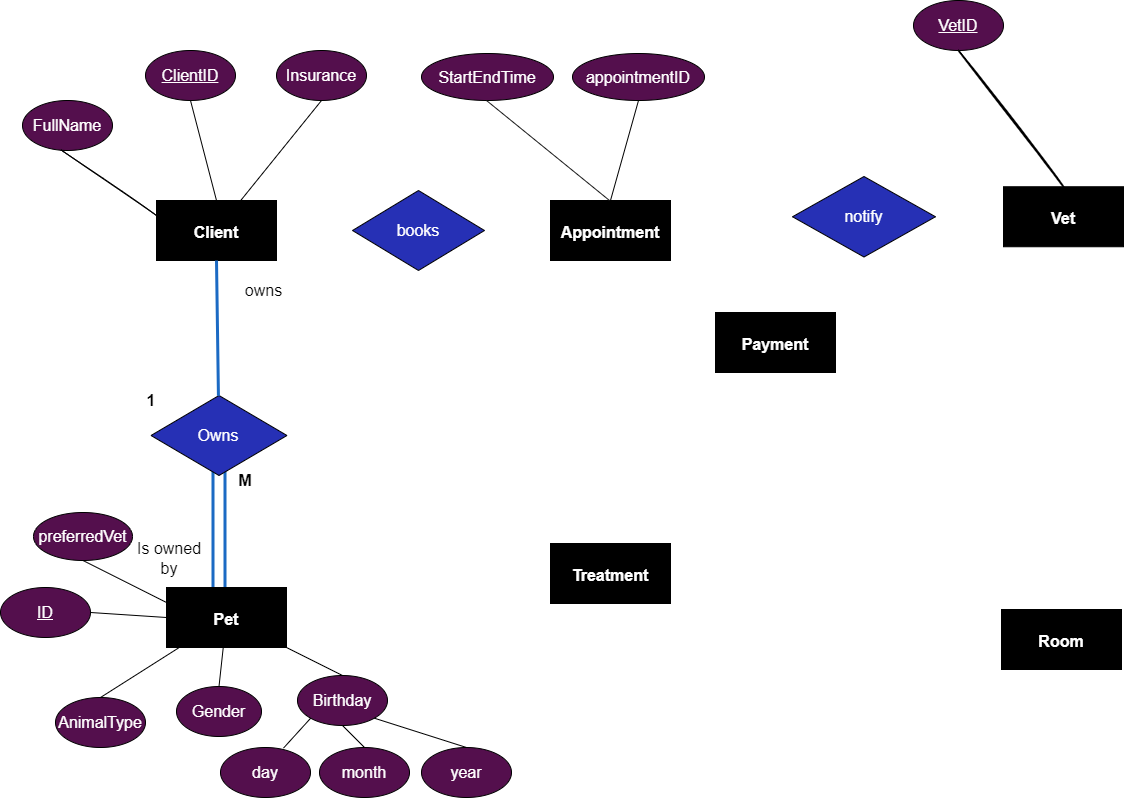

The diagram above was exported from draw.io. Its source (the exported page's mxGraphModel, read from the mxfile embedded in the PNG):
<mxGraphModel dx="2153" dy="657" grid="1" gridSize="11" guides="1" tooltips="1" connect="1" arrows="1" fold="1" page="1" pageScale="1" pageWidth="850" pageHeight="1100" math="0" shadow="0">
  <root>
    <mxCell id="0" />
    <mxCell id="1" parent="0" />
    <mxCell id="-Pdo_XP7V7v2sX6zvvrD-54" value="" style="shape=partialRectangle;whiteSpace=wrap;html=1;bottom=0;top=0;fillColor=none;fontSize=16;fontColor=#0F0FAB;strokeColor=#1B6AC4;perimeterSpacing=1;labelBorderColor=none;strokeWidth=3;" vertex="1" parent="1">
      <mxGeometry x="-117.5" y="605" width="12" height="143" as="geometry" />
    </mxCell>
    <mxCell id="-Pdo_XP7V7v2sX6zvvrD-6" value="&lt;h1&gt;&lt;b&gt;&lt;font style=&quot;font-size: 16px&quot;&gt;Appointment&lt;/font&gt;&lt;/b&gt;&lt;/h1&gt;" style="rounded=0;whiteSpace=wrap;html=1;fillColor=#000000;fontColor=#FFFFFF;" vertex="1" parent="1">
      <mxGeometry x="220" y="350" width="120" height="60" as="geometry" />
    </mxCell>
    <mxCell id="-Pdo_XP7V7v2sX6zvvrD-7" value="&lt;h1&gt;&lt;span style=&quot;font-size: 16px&quot;&gt;Vet&lt;/span&gt;&lt;/h1&gt;" style="rounded=0;whiteSpace=wrap;html=1;fillColor=#000000;fontColor=#FFFFFF;" vertex="1" parent="1">
      <mxGeometry x="673" y="336.25" width="120" height="60" as="geometry" />
    </mxCell>
    <mxCell id="-Pdo_XP7V7v2sX6zvvrD-8" value="&lt;h1&gt;&lt;b&gt;&lt;font style=&quot;font-size: 16px&quot;&gt;Room&lt;/font&gt;&lt;/b&gt;&lt;/h1&gt;" style="rounded=0;whiteSpace=wrap;html=1;fillColor=#000000;fontColor=#FFFFFF;" vertex="1" parent="1">
      <mxGeometry x="671" y="759" width="120" height="60" as="geometry" />
    </mxCell>
    <mxCell id="-Pdo_XP7V7v2sX6zvvrD-9" value="&lt;h1&gt;&lt;span style=&quot;font-size: 16px&quot;&gt;Pet&lt;/span&gt;&lt;/h1&gt;" style="rounded=0;whiteSpace=wrap;html=1;fillColor=#000000;fontColor=#FFFFFF;" vertex="1" parent="1">
      <mxGeometry x="-164" y="737" width="120" height="60" as="geometry" />
    </mxCell>
    <mxCell id="-Pdo_XP7V7v2sX6zvvrD-10" value="&lt;h1&gt;&lt;span style=&quot;font-size: 16px&quot;&gt;Client&lt;/span&gt;&lt;/h1&gt;" style="rounded=0;whiteSpace=wrap;html=1;fillColor=#000000;fontColor=#FFFFFF;" vertex="1" parent="1">
      <mxGeometry x="-174" y="350" width="120" height="60" as="geometry" />
    </mxCell>
    <mxCell id="-Pdo_XP7V7v2sX6zvvrD-11" value="&lt;h1&gt;&lt;span style=&quot;font-size: 16px&quot;&gt;Treatment&lt;/span&gt;&lt;/h1&gt;" style="rounded=0;whiteSpace=wrap;html=1;fillColor=#000000;fontColor=#FFFFFF;" vertex="1" parent="1">
      <mxGeometry x="220" y="693" width="120" height="60" as="geometry" />
    </mxCell>
    <mxCell id="-Pdo_XP7V7v2sX6zvvrD-12" value="&lt;h1&gt;&lt;span style=&quot;font-size: 16px&quot;&gt;Payment&lt;/span&gt;&lt;/h1&gt;" style="rounded=0;whiteSpace=wrap;html=1;fillColor=#000000;fontColor=#FFFFFF;" vertex="1" parent="1">
      <mxGeometry x="385" y="462" width="120" height="60" as="geometry" />
    </mxCell>
    <mxCell id="-Pdo_XP7V7v2sX6zvvrD-13" value="FullName" style="ellipse;whiteSpace=wrap;html=1;fontSize=16;fontColor=#FFFFFF;fillColor=#540F4D;" vertex="1" parent="1">
      <mxGeometry x="-308" y="250" width="90" height="50" as="geometry" />
    </mxCell>
    <mxCell id="-Pdo_XP7V7v2sX6zvvrD-14" value="&lt;u&gt;ClientID&lt;/u&gt;" style="ellipse;whiteSpace=wrap;html=1;fontSize=16;fontColor=#FFFFFF;fillColor=#540F4D;" vertex="1" parent="1">
      <mxGeometry x="-185" y="200" width="90" height="50" as="geometry" />
    </mxCell>
    <mxCell id="-Pdo_XP7V7v2sX6zvvrD-15" value="" style="endArrow=none;html=1;rounded=0;fontSize=16;fontColor=#FFFFFF;entryX=0.5;entryY=1;entryDx=0;entryDy=0;exitX=0.5;exitY=0;exitDx=0;exitDy=0;" edge="1" parent="1" source="-Pdo_XP7V7v2sX6zvvrD-10" target="-Pdo_XP7V7v2sX6zvvrD-14">
      <mxGeometry width="50" height="50" relative="1" as="geometry">
        <mxPoint x="380" y="430" as="sourcePoint" />
        <mxPoint x="430" y="380" as="targetPoint" />
      </mxGeometry>
    </mxCell>
    <mxCell id="-Pdo_XP7V7v2sX6zvvrD-16" value="" style="endArrow=none;html=1;fontSize=16;fontColor=#FFFFFF;entryX=0.427;entryY=0.988;entryDx=0;entryDy=0;entryPerimeter=0;exitX=0;exitY=0.25;exitDx=0;exitDy=0;rounded=0;jumpSize=6;endSize=10;sketch=1;" edge="1" parent="1" source="-Pdo_XP7V7v2sX6zvvrD-10" target="-Pdo_XP7V7v2sX6zvvrD-13">
      <mxGeometry width="50" height="50" relative="1" as="geometry">
        <mxPoint x="40" y="280" as="sourcePoint" />
        <mxPoint x="90" y="230" as="targetPoint" />
      </mxGeometry>
    </mxCell>
    <mxCell id="-Pdo_XP7V7v2sX6zvvrD-18" value="Insurance" style="ellipse;whiteSpace=wrap;html=1;fontSize=16;fontColor=#FFFFFF;fillColor=#540F4D;" vertex="1" parent="1">
      <mxGeometry x="-54" y="200" width="90" height="50" as="geometry" />
    </mxCell>
    <mxCell id="-Pdo_XP7V7v2sX6zvvrD-19" value="" style="endArrow=none;html=1;fontSize=16;fontColor=#FFFFFF;entryX=0.5;entryY=1;entryDx=0;entryDy=0;rounded=0;jumpSize=6;endSize=6;sketch=0;" edge="1" parent="1" source="-Pdo_XP7V7v2sX6zvvrD-10" target="-Pdo_XP7V7v2sX6zvvrD-18">
      <mxGeometry width="50" height="50" relative="1" as="geometry">
        <mxPoint x="310" y="255.6" as="sourcePoint" />
        <mxPoint x="258.42999999999995" y="199.99999999999997" as="targetPoint" />
        <Array as="points" />
      </mxGeometry>
    </mxCell>
    <mxCell id="-Pdo_XP7V7v2sX6zvvrD-20" value="AnimalType" style="ellipse;whiteSpace=wrap;html=1;fontSize=16;fontColor=#FFFFFF;fillColor=#540F4D;" vertex="1" parent="1">
      <mxGeometry x="-275" y="847" width="90" height="50" as="geometry" />
    </mxCell>
    <mxCell id="-Pdo_XP7V7v2sX6zvvrD-22" value="" style="endArrow=none;html=1;rounded=0;sketch=0;fontSize=16;fontColor=#FFFFFF;endSize=10;jumpSize=6;exitX=0.5;exitY=0;exitDx=0;exitDy=0;" edge="1" parent="1" source="-Pdo_XP7V7v2sX6zvvrD-20" target="-Pdo_XP7V7v2sX6zvvrD-9">
      <mxGeometry width="50" height="50" relative="1" as="geometry">
        <mxPoint x="60" y="560" as="sourcePoint" />
        <mxPoint x="110" y="510" as="targetPoint" />
      </mxGeometry>
    </mxCell>
    <mxCell id="-Pdo_XP7V7v2sX6zvvrD-23" value="Gender" style="ellipse;whiteSpace=wrap;html=1;fontSize=16;fontColor=#FFFFFF;fillColor=#540F4D;" vertex="1" parent="1">
      <mxGeometry x="-154" y="836" width="85" height="50" as="geometry" />
    </mxCell>
    <mxCell id="-Pdo_XP7V7v2sX6zvvrD-24" value="Owns" style="rhombus;whiteSpace=wrap;html=1;fontSize=16;fontColor=#FFFFFF;fillColor=#2630B5;" vertex="1" parent="1">
      <mxGeometry x="-179.5" y="545" width="136" height="80" as="geometry" />
    </mxCell>
    <mxCell id="-Pdo_XP7V7v2sX6zvvrD-25" value="" style="endArrow=none;html=1;rounded=0;sketch=0;fontSize=16;fontColor=#FFFFFF;endSize=10;jumpSize=6;exitX=0.5;exitY=0;exitDx=0;exitDy=0;" edge="1" parent="1" source="-Pdo_XP7V7v2sX6zvvrD-23" target="-Pdo_XP7V7v2sX6zvvrD-9">
      <mxGeometry width="50" height="50" relative="1" as="geometry">
        <mxPoint x="105" y="560" as="sourcePoint" />
        <mxPoint x="155" y="510" as="targetPoint" />
      </mxGeometry>
    </mxCell>
    <mxCell id="-Pdo_XP7V7v2sX6zvvrD-26" value="Birthday" style="ellipse;whiteSpace=wrap;html=1;fontSize=16;fontColor=#FFFFFF;fillColor=#540F4D;" vertex="1" parent="1">
      <mxGeometry x="-33" y="825" width="90" height="50" as="geometry" />
    </mxCell>
    <mxCell id="-Pdo_XP7V7v2sX6zvvrD-27" value="day" style="ellipse;whiteSpace=wrap;html=1;fontSize=16;fontColor=#FFFFFF;fillColor=#540F4D;" vertex="1" parent="1">
      <mxGeometry x="-110" y="897" width="90" height="50" as="geometry" />
    </mxCell>
    <mxCell id="-Pdo_XP7V7v2sX6zvvrD-28" value="month" style="ellipse;whiteSpace=wrap;html=1;fontSize=16;fontColor=#FFFFFF;fillColor=#540F4D;" vertex="1" parent="1">
      <mxGeometry x="-11" y="897" width="90" height="50" as="geometry" />
    </mxCell>
    <mxCell id="-Pdo_XP7V7v2sX6zvvrD-29" value="year" style="ellipse;whiteSpace=wrap;html=1;fontSize=16;fontColor=#FFFFFF;fillColor=#540F4D;" vertex="1" parent="1">
      <mxGeometry x="91" y="897" width="90" height="50" as="geometry" />
    </mxCell>
    <mxCell id="-Pdo_XP7V7v2sX6zvvrD-30" value="" style="endArrow=none;html=1;rounded=0;sketch=0;fontSize=16;fontColor=#FFFFFF;endSize=10;jumpSize=6;exitX=1;exitY=1;exitDx=0;exitDy=0;entryX=0.5;entryY=0;entryDx=0;entryDy=0;" edge="1" parent="1" source="-Pdo_XP7V7v2sX6zvvrD-9" target="-Pdo_XP7V7v2sX6zvvrD-26">
      <mxGeometry width="50" height="50" relative="1" as="geometry">
        <mxPoint x="220" y="534" as="sourcePoint" />
        <mxPoint x="270" y="484" as="targetPoint" />
      </mxGeometry>
    </mxCell>
    <mxCell id="-Pdo_XP7V7v2sX6zvvrD-31" value="" style="endArrow=none;html=1;rounded=0;sketch=0;fontSize=16;fontColor=#FFFFFF;endSize=10;jumpSize=6;exitX=0.7;exitY=0.012;exitDx=0;exitDy=0;exitPerimeter=0;entryX=0;entryY=1;entryDx=0;entryDy=0;" edge="1" parent="1" source="-Pdo_XP7V7v2sX6zvvrD-27" target="-Pdo_XP7V7v2sX6zvvrD-26">
      <mxGeometry width="50" height="50" relative="1" as="geometry">
        <mxPoint x="198" y="677" as="sourcePoint" />
        <mxPoint x="248" y="627" as="targetPoint" />
      </mxGeometry>
    </mxCell>
    <mxCell id="-Pdo_XP7V7v2sX6zvvrD-32" value="" style="endArrow=none;html=1;rounded=0;sketch=0;fontSize=16;fontColor=#FFFFFF;endSize=10;jumpSize=6;exitX=0.5;exitY=0;exitDx=0;exitDy=0;entryX=0.5;entryY=1;entryDx=0;entryDy=0;" edge="1" parent="1" source="-Pdo_XP7V7v2sX6zvvrD-28" target="-Pdo_XP7V7v2sX6zvvrD-26">
      <mxGeometry width="50" height="50" relative="1" as="geometry">
        <mxPoint x="242" y="655" as="sourcePoint" />
        <mxPoint x="292" y="605" as="targetPoint" />
      </mxGeometry>
    </mxCell>
    <mxCell id="-Pdo_XP7V7v2sX6zvvrD-33" value="" style="endArrow=none;html=1;rounded=0;sketch=0;fontSize=16;fontColor=#FFFFFF;endSize=10;jumpSize=6;entryX=1;entryY=1;entryDx=0;entryDy=0;exitX=0.5;exitY=0;exitDx=0;exitDy=0;" edge="1" parent="1" source="-Pdo_XP7V7v2sX6zvvrD-29" target="-Pdo_XP7V7v2sX6zvvrD-26">
      <mxGeometry width="50" height="50" relative="1" as="geometry">
        <mxPoint x="341" y="644" as="sourcePoint" />
        <mxPoint x="391" y="594" as="targetPoint" />
      </mxGeometry>
    </mxCell>
    <mxCell id="-Pdo_XP7V7v2sX6zvvrD-34" value="&lt;u&gt;ID&lt;/u&gt;" style="ellipse;whiteSpace=wrap;html=1;fontSize=16;fontColor=#FFFFFF;fillColor=#540F4D;direction=west;" vertex="1" parent="1">
      <mxGeometry x="-330" y="737" width="90" height="50" as="geometry" />
    </mxCell>
    <mxCell id="-Pdo_XP7V7v2sX6zvvrD-35" value="" style="endArrow=none;html=1;rounded=0;sketch=0;fontSize=16;fontColor=#FFFFFF;endSize=10;jumpSize=6;entryX=0;entryY=0.5;entryDx=0;entryDy=0;exitX=0;exitY=0.5;exitDx=0;exitDy=0;" edge="1" parent="1" source="-Pdo_XP7V7v2sX6zvvrD-34" target="-Pdo_XP7V7v2sX6zvvrD-9">
      <mxGeometry width="50" height="50" relative="1" as="geometry">
        <mxPoint x="44" y="457" as="sourcePoint" />
        <mxPoint x="94" y="407" as="targetPoint" />
      </mxGeometry>
    </mxCell>
    <mxCell id="-Pdo_XP7V7v2sX6zvvrD-36" value="preferredVet" style="ellipse;whiteSpace=wrap;html=1;fontSize=16;fontColor=#FFFFFF;fillColor=#540F4D;" vertex="1" parent="1">
      <mxGeometry x="-297" y="662" width="99" height="48" as="geometry" />
    </mxCell>
    <mxCell id="-Pdo_XP7V7v2sX6zvvrD-37" value="" style="endArrow=none;html=1;rounded=0;sketch=0;fontSize=16;fontColor=#FFFFFF;endSize=10;jumpSize=6;exitX=0;exitY=0.25;exitDx=0;exitDy=0;entryX=0.5;entryY=1;entryDx=0;entryDy=0;" edge="1" parent="1" source="-Pdo_XP7V7v2sX6zvvrD-9" target="-Pdo_XP7V7v2sX6zvvrD-36">
      <mxGeometry width="50" height="50" relative="1" as="geometry">
        <mxPoint y="429" as="sourcePoint" />
        <mxPoint x="94" y="396" as="targetPoint" />
      </mxGeometry>
    </mxCell>
    <mxCell id="-Pdo_XP7V7v2sX6zvvrD-42" value="&lt;font color=&quot;#000000&quot;&gt;owns&lt;/font&gt;" style="text;html=1;strokeColor=none;fillColor=none;align=center;verticalAlign=middle;whiteSpace=wrap;rounded=0;fontSize=16;fontColor=#1271DE;" vertex="1" parent="1">
      <mxGeometry x="-95" y="418" width="57" height="44" as="geometry" />
    </mxCell>
    <mxCell id="-Pdo_XP7V7v2sX6zvvrD-55" value="&lt;font color=&quot;#000000&quot;&gt;Is owned by&lt;/font&gt;" style="text;html=1;strokeColor=none;fillColor=none;align=center;verticalAlign=middle;whiteSpace=wrap;rounded=0;fontSize=16;fontColor=#1271DE;" vertex="1" parent="1">
      <mxGeometry x="-198" y="693" width="74" height="30" as="geometry" />
    </mxCell>
    <mxCell id="-Pdo_XP7V7v2sX6zvvrD-56" value="&lt;b&gt;&lt;font color=&quot;#000000&quot;&gt;1&lt;/font&gt;&lt;/b&gt;" style="text;html=1;strokeColor=none;fillColor=none;align=center;verticalAlign=middle;whiteSpace=wrap;rounded=0;labelBorderColor=none;fontSize=16;fontColor=#0F0FAB;" vertex="1" parent="1">
      <mxGeometry x="-209" y="535" width="60" height="30" as="geometry" />
    </mxCell>
    <mxCell id="-Pdo_XP7V7v2sX6zvvrD-57" value="&lt;b&gt;&lt;font color=&quot;#000000&quot;&gt;M&lt;/font&gt;&lt;/b&gt;" style="text;html=1;strokeColor=none;fillColor=none;align=center;verticalAlign=middle;whiteSpace=wrap;rounded=0;labelBorderColor=none;fontSize=16;fontColor=#0F0FAB;" vertex="1" parent="1">
      <mxGeometry x="-124" y="615" width="78" height="30" as="geometry" />
    </mxCell>
    <mxCell id="-Pdo_XP7V7v2sX6zvvrD-58" value="&lt;u&gt;VetID&lt;/u&gt;" style="ellipse;whiteSpace=wrap;html=1;fontSize=16;fontColor=#FFFFFF;fillColor=#540F4D;" vertex="1" parent="1">
      <mxGeometry x="583" y="150" width="90" height="50" as="geometry" />
    </mxCell>
    <mxCell id="-Pdo_XP7V7v2sX6zvvrD-59" value="" style="endArrow=none;html=1;rounded=0;sketch=1;fontSize=16;fontColor=#000000;startSize=17;endSize=27;sourcePerimeterSpacing=0;targetPerimeterSpacing=0;strokeWidth=2;jumpSize=6;entryX=0.5;entryY=1;entryDx=0;entryDy=0;exitX=0.5;exitY=0;exitDx=0;exitDy=0;" edge="1" parent="1" source="-Pdo_XP7V7v2sX6zvvrD-7" target="-Pdo_XP7V7v2sX6zvvrD-58">
      <mxGeometry width="50" height="50" relative="1" as="geometry">
        <mxPoint x="572" y="248" as="sourcePoint" />
        <mxPoint x="622" y="198" as="targetPoint" />
      </mxGeometry>
    </mxCell>
    <mxCell id="-Pdo_XP7V7v2sX6zvvrD-61" value="notify" style="rhombus;whiteSpace=wrap;html=1;fontSize=16;fontColor=#FFFFFF;fillColor=#2630B5;" vertex="1" parent="1">
      <mxGeometry x="462" y="326" width="143" height="80.5" as="geometry" />
    </mxCell>
    <mxCell id="-Pdo_XP7V7v2sX6zvvrD-62" value="books" style="rhombus;whiteSpace=wrap;html=1;fontSize=16;fontColor=#FFFFFF;fillColor=#2630B5;" vertex="1" parent="1">
      <mxGeometry x="22" y="340" width="132" height="80" as="geometry" />
    </mxCell>
    <mxCell id="-Pdo_XP7V7v2sX6zvvrD-68" value="StartEndTime" style="ellipse;whiteSpace=wrap;html=1;fontSize=16;fontColor=#FFFFFF;fillColor=#540F4D;" vertex="1" parent="1">
      <mxGeometry x="91" y="203" width="132" height="47" as="geometry" />
    </mxCell>
    <mxCell id="-Pdo_XP7V7v2sX6zvvrD-69" value="" style="endArrow=none;html=1;rounded=0;sketch=0;fontSize=16;fontColor=#000000;startSize=6;endSize=6;sourcePerimeterSpacing=0;targetPerimeterSpacing=0;strokeWidth=1;jumpSize=6;exitX=0.5;exitY=0;exitDx=0;exitDy=0;entryX=0.5;entryY=1;entryDx=0;entryDy=0;strokeColor=#1A1A1A;" edge="1" parent="1">
      <mxGeometry width="50" height="50" relative="1" as="geometry">
        <mxPoint x="279" y="350" as="sourcePoint" />
        <mxPoint x="155.99999999999977" y="250" as="targetPoint" />
      </mxGeometry>
    </mxCell>
    <mxCell id="-Pdo_XP7V7v2sX6zvvrD-70" value="appointmentID" style="ellipse;whiteSpace=wrap;html=1;fontSize=16;fontColor=#FFFFFF;fillColor=#540F4D;" vertex="1" parent="1">
      <mxGeometry x="242" y="203" width="132" height="47" as="geometry" />
    </mxCell>
    <mxCell id="-Pdo_XP7V7v2sX6zvvrD-71" value="" style="endArrow=none;html=1;rounded=0;sketch=0;fontSize=16;fontColor=#000000;startSize=6;endSize=6;sourcePerimeterSpacing=0;targetPerimeterSpacing=0;strokeWidth=1;jumpSize=6;exitX=0.5;exitY=0;exitDx=0;exitDy=0;entryX=0.5;entryY=1;entryDx=0;entryDy=0;" edge="1" parent="1" source="-Pdo_XP7V7v2sX6zvvrD-6" target="-Pdo_XP7V7v2sX6zvvrD-70">
      <mxGeometry width="50" height="50" relative="1" as="geometry">
        <mxPoint x="308" y="336" as="sourcePoint" />
        <mxPoint x="319" y="264" as="targetPoint" />
      </mxGeometry>
    </mxCell>
    <mxCell id="-Pdo_XP7V7v2sX6zvvrD-73" value="" style="endArrow=none;html=1;rounded=0;sketch=0;fontSize=16;fontColor=#000000;startSize=6;endSize=6;sourcePerimeterSpacing=0;targetPerimeterSpacing=0;strokeColor=#1B6AC4;strokeWidth=3;jumpSize=6;entryX=0.5;entryY=1;entryDx=0;entryDy=0;fillColor=#0050ef;shadow=0;" edge="1" parent="1" source="-Pdo_XP7V7v2sX6zvvrD-24" target="-Pdo_XP7V7v2sX6zvvrD-10">
      <mxGeometry width="50" height="50" relative="1" as="geometry">
        <mxPoint x="-114" y="539" as="sourcePoint" />
        <mxPoint x="193" y="528" as="targetPoint" />
      </mxGeometry>
    </mxCell>
  </root>
</mxGraphModel>